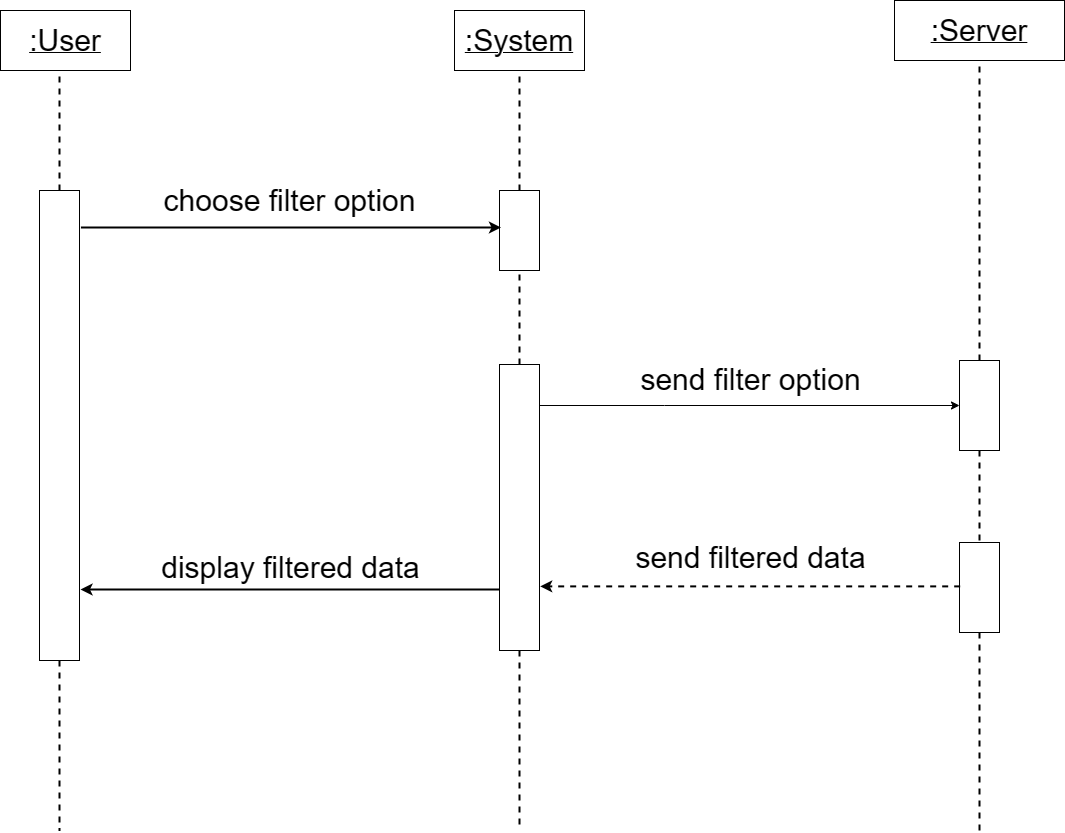

The diagram above was exported from draw.io. Its source (the exported page's mxGraphModel, read from the mxfile embedded in the PNG):
<mxGraphModel dx="1843" dy="581" grid="1" gridSize="10" guides="1" tooltips="1" connect="1" arrows="1" fold="1" page="1" pageScale="1" pageWidth="850" pageHeight="1100" math="0" shadow="0">
  <root>
    <mxCell id="0" />
    <mxCell id="1" parent="0" />
    <mxCell id="YTURpiYeOSNkWLHNG3kZ-1" value="&lt;u&gt;&lt;font style=&quot;font-size: 30px;&quot;&gt;:System&lt;/font&gt;&lt;/u&gt;" style="rounded=0;whiteSpace=wrap;html=1;" parent="1" vertex="1">
      <mxGeometry x="370" y="140" width="130" height="60" as="geometry" />
    </mxCell>
    <mxCell id="YTURpiYeOSNkWLHNG3kZ-2" value="" style="endArrow=none;dashed=1;html=1;rounded=0;fontSize=30;entryX=0.5;entryY=1;entryDx=0;entryDy=0;strokeWidth=2;" parent="1" edge="1">
      <mxGeometry width="50" height="50" relative="1" as="geometry">
        <mxPoint x="-25" y="320" as="sourcePoint" />
        <mxPoint x="-25" y="200" as="targetPoint" />
      </mxGeometry>
    </mxCell>
    <mxCell id="YTURpiYeOSNkWLHNG3kZ-3" value="" style="endArrow=none;dashed=1;html=1;rounded=0;fontSize=30;strokeWidth=2;exitX=0.5;exitY=0;exitDx=0;exitDy=0;entryX=0.5;entryY=1;entryDx=0;entryDy=0;" parent="1" source="YTURpiYeOSNkWLHNG3kZ-7" target="YTURpiYeOSNkWLHNG3kZ-16" edge="1">
      <mxGeometry width="50" height="50" relative="1" as="geometry">
        <mxPoint x="900" y="320" as="sourcePoint" />
        <mxPoint x="900" y="230" as="targetPoint" />
        <Array as="points" />
      </mxGeometry>
    </mxCell>
    <mxCell id="YTURpiYeOSNkWLHNG3kZ-4" value="" style="endArrow=none;dashed=1;html=1;rounded=0;fontSize=30;entryX=0.5;entryY=1;entryDx=0;entryDy=0;strokeWidth=2;" parent="1" target="YTURpiYeOSNkWLHNG3kZ-1" edge="1">
      <mxGeometry width="50" height="50" relative="1" as="geometry">
        <mxPoint x="435" y="320" as="sourcePoint" />
        <mxPoint x="185" y="240" as="targetPoint" />
      </mxGeometry>
    </mxCell>
    <mxCell id="YTURpiYeOSNkWLHNG3kZ-5" value="" style="rounded=0;whiteSpace=wrap;html=1;fontSize=30;" parent="1" vertex="1">
      <mxGeometry x="-45" y="320" width="40" height="470" as="geometry" />
    </mxCell>
    <mxCell id="YTURpiYeOSNkWLHNG3kZ-6" value="" style="rounded=0;whiteSpace=wrap;html=1;fontSize=30;" parent="1" vertex="1">
      <mxGeometry x="415" y="320" width="40" height="80" as="geometry" />
    </mxCell>
    <mxCell id="YTURpiYeOSNkWLHNG3kZ-7" value="" style="rounded=0;whiteSpace=wrap;html=1;fontSize=30;" parent="1" vertex="1">
      <mxGeometry x="875" y="490" width="40" height="90" as="geometry" />
    </mxCell>
    <mxCell id="YTURpiYeOSNkWLHNG3kZ-8" value="" style="endArrow=classic;html=1;rounded=0;fontSize=30;strokeWidth=2;" parent="1" edge="1">
      <mxGeometry width="50" height="50" relative="1" as="geometry">
        <mxPoint x="-3.5599999999999454" y="357" as="sourcePoint" />
        <mxPoint x="416.44000000000005" y="357" as="targetPoint" />
      </mxGeometry>
    </mxCell>
    <mxCell id="YTURpiYeOSNkWLHNG3kZ-9" value="choose filter option" style="text;html=1;align=center;verticalAlign=middle;resizable=0;points=[];autosize=1;strokeColor=none;fillColor=none;fontSize=30;" parent="1" vertex="1">
      <mxGeometry x="65" y="305" width="280" height="50" as="geometry" />
    </mxCell>
    <mxCell id="YTURpiYeOSNkWLHNG3kZ-10" value="" style="endArrow=classic;html=1;rounded=0;fontSize=30;strokeWidth=2;exitX=1;exitY=0.25;exitDx=0;exitDy=0;entryX=0;entryY=0.25;entryDx=0;entryDy=0;" parent="1" edge="1">
      <mxGeometry width="50" height="50" relative="1" as="geometry">
        <mxPoint x="416" y="719" as="sourcePoint" />
        <mxPoint x="-4" y="719" as="targetPoint" />
      </mxGeometry>
    </mxCell>
    <mxCell id="YTURpiYeOSNkWLHNG3kZ-11" value="display filtered data" style="text;html=1;align=center;verticalAlign=middle;resizable=0;points=[];autosize=1;strokeColor=none;fillColor=none;fontSize=30;" parent="1" vertex="1">
      <mxGeometry x="66" y="672" width="280" height="50" as="geometry" />
    </mxCell>
    <mxCell id="YTURpiYeOSNkWLHNG3kZ-12" value="" style="endArrow=none;dashed=1;html=1;rounded=0;fontSize=30;entryX=0.5;entryY=1;entryDx=0;entryDy=0;strokeWidth=2;startArrow=none;" parent="1" source="YTURpiYeOSNkWLHNG3kZ-18" target="YTURpiYeOSNkWLHNG3kZ-6" edge="1">
      <mxGeometry width="50" height="50" relative="1" as="geometry">
        <mxPoint x="434" y="660" as="sourcePoint" />
        <mxPoint x="434.33" y="550" as="targetPoint" />
      </mxGeometry>
    </mxCell>
    <mxCell id="YTURpiYeOSNkWLHNG3kZ-16" value="&lt;u&gt;&lt;font style=&quot;font-size: 30px;&quot;&gt;:Server&lt;/font&gt;&lt;/u&gt;" style="rounded=0;whiteSpace=wrap;html=1;" parent="1" vertex="1">
      <mxGeometry x="810" y="130" width="170" height="60" as="geometry" />
    </mxCell>
    <mxCell id="YTURpiYeOSNkWLHNG3kZ-17" style="edgeStyle=orthogonalEdgeStyle;rounded=0;orthogonalLoop=1;jettySize=auto;html=1;" parent="1" source="YTURpiYeOSNkWLHNG3kZ-18" target="YTURpiYeOSNkWLHNG3kZ-7" edge="1">
      <mxGeometry relative="1" as="geometry">
        <Array as="points">
          <mxPoint x="580" y="535" />
          <mxPoint x="580" y="535" />
        </Array>
      </mxGeometry>
    </mxCell>
    <mxCell id="YTURpiYeOSNkWLHNG3kZ-18" value="" style="rounded=0;whiteSpace=wrap;html=1;fontSize=30;" parent="1" vertex="1">
      <mxGeometry x="415" y="494" width="40" height="286" as="geometry" />
    </mxCell>
    <mxCell id="YTURpiYeOSNkWLHNG3kZ-19" value="send filter option" style="text;html=1;align=center;verticalAlign=middle;resizable=0;points=[];autosize=1;strokeColor=none;fillColor=none;fontSize=30;" parent="1" vertex="1">
      <mxGeometry x="545.6800000000001" y="484" width="240" height="50" as="geometry" />
    </mxCell>
    <mxCell id="YTURpiYeOSNkWLHNG3kZ-20" value="" style="endArrow=none;dashed=1;html=1;rounded=0;fontSize=30;strokeWidth=2;exitX=0.5;exitY=1;exitDx=0;exitDy=0;entryX=0.5;entryY=0;entryDx=0;entryDy=0;" parent="1" source="YTURpiYeOSNkWLHNG3kZ-7" target="YTURpiYeOSNkWLHNG3kZ-21" edge="1">
      <mxGeometry width="50" height="50" relative="1" as="geometry">
        <mxPoint x="895" y="580" as="sourcePoint" />
        <mxPoint x="895" y="1105" as="targetPoint" />
        <Array as="points" />
      </mxGeometry>
    </mxCell>
    <mxCell id="YTURpiYeOSNkWLHNG3kZ-21" value="" style="rounded=0;whiteSpace=wrap;html=1;fontSize=30;" parent="1" vertex="1">
      <mxGeometry x="875" y="672" width="40" height="90" as="geometry" />
    </mxCell>
    <mxCell id="YTURpiYeOSNkWLHNG3kZ-22" value="" style="endArrow=classic;html=1;rounded=0;fontSize=30;strokeWidth=2;exitX=1;exitY=0.25;exitDx=0;exitDy=0;entryX=0;entryY=0.25;entryDx=0;entryDy=0;dashed=1;" parent="1" edge="1">
      <mxGeometry width="50" height="50" relative="1" as="geometry">
        <mxPoint x="875.6800000000003" y="715.8899999999999" as="sourcePoint" />
        <mxPoint x="455.67999999999984" y="715.8899999999999" as="targetPoint" />
      </mxGeometry>
    </mxCell>
    <mxCell id="YTURpiYeOSNkWLHNG3kZ-23" value="send filtered data" style="text;html=1;align=center;verticalAlign=middle;resizable=0;points=[];autosize=1;strokeColor=none;fillColor=none;fontSize=30;" parent="1" vertex="1">
      <mxGeometry x="540.6800000000001" y="662" width="250" height="50" as="geometry" />
    </mxCell>
    <mxCell id="YTURpiYeOSNkWLHNG3kZ-24" value="" style="endArrow=none;dashed=1;html=1;rounded=0;fontSize=30;strokeWidth=2;exitX=0.5;exitY=1;exitDx=0;exitDy=0;entryX=0.5;entryY=0;entryDx=0;entryDy=0;" parent="1" source="YTURpiYeOSNkWLHNG3kZ-5" edge="1">
      <mxGeometry width="50" height="50" relative="1" as="geometry">
        <mxPoint x="-25" y="790" as="sourcePoint" />
        <mxPoint x="-25" y="960" as="targetPoint" />
        <Array as="points" />
      </mxGeometry>
    </mxCell>
    <mxCell id="YTURpiYeOSNkWLHNG3kZ-26" value="" style="endArrow=none;dashed=1;html=1;rounded=0;fontSize=30;strokeWidth=2;exitX=0.5;exitY=1;exitDx=0;exitDy=0;entryX=0.5;entryY=0;entryDx=0;entryDy=0;startArrow=none;" parent="1" source="YTURpiYeOSNkWLHNG3kZ-21" edge="1">
      <mxGeometry width="50" height="50" relative="1" as="geometry">
        <mxPoint x="895" y="762" as="sourcePoint" />
        <mxPoint x="895" y="960" as="targetPoint" />
        <Array as="points" />
      </mxGeometry>
    </mxCell>
    <mxCell id="YTURpiYeOSNkWLHNG3kZ-28" value="" style="endArrow=none;dashed=1;html=1;rounded=0;fontSize=30;strokeWidth=2;exitX=0.5;exitY=1;exitDx=0;exitDy=0;entryX=0.5;entryY=0;entryDx=0;entryDy=0;" parent="1" source="YTURpiYeOSNkWLHNG3kZ-18" edge="1">
      <mxGeometry width="50" height="50" relative="1" as="geometry">
        <mxPoint x="435" y="780" as="sourcePoint" />
        <mxPoint x="435" y="960" as="targetPoint" />
        <Array as="points" />
      </mxGeometry>
    </mxCell>
    <mxCell id="YTURpiYeOSNkWLHNG3kZ-35" value="&lt;u&gt;&lt;font style=&quot;font-size: 30px;&quot;&gt;:User&lt;/font&gt;&lt;/u&gt;" style="rounded=0;whiteSpace=wrap;html=1;" parent="1" vertex="1">
      <mxGeometry x="-84" y="140" width="130" height="60" as="geometry" />
    </mxCell>
  </root>
</mxGraphModel>